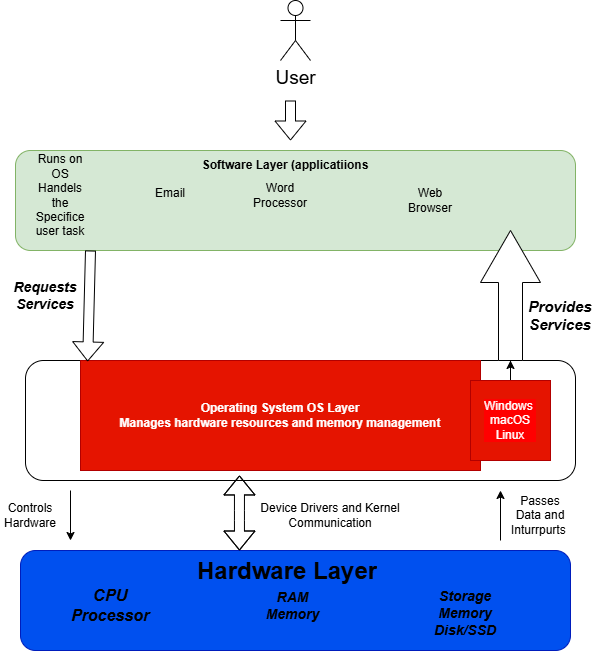

The diagram above was exported from draw.io. Its source (the exported page's mxGraphModel, read from the mxfile embedded in the PNG):
<mxGraphModel dx="1414" dy="777" grid="1" gridSize="10" guides="1" tooltips="1" connect="1" arrows="1" fold="1" page="1" pageScale="1" pageWidth="850" pageHeight="1100" math="0" shadow="0">
  <root>
    <mxCell id="0" />
    <mxCell id="1" parent="0" />
    <mxCell id="6u7EuX_1LbNOoiFWTG70-1" parent="1" style="rounded=1;whiteSpace=wrap;html=1;fillColor=#d5e8d4;strokeColor=#82b366;" value="" vertex="1">
      <mxGeometry height="100" width="560" x="155" y="170" as="geometry" />
    </mxCell>
    <mxCell id="6u7EuX_1LbNOoiFWTG70-2" parent="1" style="rounded=1;whiteSpace=wrap;html=1;labelBackgroundColor=#FF0000;" value="" vertex="1">
      <mxGeometry height="120" width="550" x="165" y="380" as="geometry" />
    </mxCell>
    <mxCell id="6u7EuX_1LbNOoiFWTG70-3" parent="1" style="rounded=1;whiteSpace=wrap;html=1;labelBackgroundColor=none;fillColor=#0050ef;fontColor=#ffffff;strokeColor=#001DBC;" value="" vertex="1">
      <mxGeometry height="100" width="550" x="160" y="570" as="geometry" />
    </mxCell>
    <mxCell id="6u7EuX_1LbNOoiFWTG70-7" parent="1" style="text;html=1;whiteSpace=wrap;strokeColor=none;fillColor=none;align=center;verticalAlign=middle;rounded=0;fontStyle=1" value="Software Layer (applicatiions" vertex="1">
      <mxGeometry height="30" width="430" x="210" y="170" as="geometry" />
    </mxCell>
    <mxCell id="6u7EuX_1LbNOoiFWTG70-8" parent="1" style="text;html=1;whiteSpace=wrap;strokeColor=none;fillColor=none;align=center;verticalAlign=middle;rounded=0;" value="Runs on OS&lt;div&gt;Handels the Specifice user task&lt;/div&gt;" vertex="1">
      <mxGeometry height="30" width="60" x="170" y="200" as="geometry" />
    </mxCell>
    <mxCell id="6u7EuX_1LbNOoiFWTG70-9" parent="1" style="shape=umlActor;verticalLabelPosition=bottom;verticalAlign=top;html=1;outlineConnect=0;" value="&lt;font style=&quot;font-size: 19px;&quot;&gt;User&lt;/font&gt;" vertex="1">
      <mxGeometry height="60" width="30" x="420" y="20" as="geometry" />
    </mxCell>
    <mxCell id="6u7EuX_1LbNOoiFWTG70-12" edge="1" parent="1" style="shape=flexArrow;endArrow=classic;html=1;rounded=0;" value="">
      <mxGeometry height="50" relative="1" width="50" as="geometry">
        <mxPoint x="430" y="120" as="sourcePoint" />
        <mxPoint x="430" y="160" as="targetPoint" />
      </mxGeometry>
    </mxCell>
    <mxCell id="6u7EuX_1LbNOoiFWTG70-13" parent="1" style="text;html=1;whiteSpace=wrap;strokeColor=none;fillColor=none;align=center;verticalAlign=middle;rounded=0;" value="Email&lt;div&gt;&lt;br&gt;&lt;/div&gt;" vertex="1">
      <mxGeometry height="30" width="60" x="280" y="205" as="geometry" />
    </mxCell>
    <mxCell id="6u7EuX_1LbNOoiFWTG70-14" parent="1" style="text;html=1;whiteSpace=wrap;strokeColor=none;fillColor=none;align=center;verticalAlign=middle;rounded=0;" value="Word Processor" vertex="1">
      <mxGeometry height="30" width="60" x="390" y="200" as="geometry" />
    </mxCell>
    <mxCell id="6u7EuX_1LbNOoiFWTG70-15" parent="1" style="text;html=1;whiteSpace=wrap;strokeColor=none;fillColor=none;align=center;verticalAlign=middle;rounded=0;" value="Web Browser" vertex="1">
      <mxGeometry height="30" width="60" x="540" y="205" as="geometry" />
    </mxCell>
    <mxCell id="6u7EuX_1LbNOoiFWTG70-16" parent="1" style="text;html=1;whiteSpace=wrap;strokeColor=#B20000;fillColor=#e51400;align=center;verticalAlign=middle;rounded=0;labelBackgroundColor=none;fontStyle=1;fontColor=#ffffff;" value="Operating System OS Layer&lt;div&gt;Manages hardware resources and memory management&lt;/div&gt;" vertex="1">
      <mxGeometry height="110" width="400" x="220" y="380" as="geometry" />
    </mxCell>
    <mxCell id="6u7EuX_1LbNOoiFWTG70-19" edge="1" parent="1" source="6u7EuX_1LbNOoiFWTG70-17" style="edgeStyle=orthogonalEdgeStyle;rounded=0;orthogonalLoop=1;jettySize=auto;html=1;" target="6u7EuX_1LbNOoiFWTG70-18" value="">
      <mxGeometry relative="1" as="geometry" />
    </mxCell>
    <mxCell id="6u7EuX_1LbNOoiFWTG70-17" parent="1" style="text;html=1;whiteSpace=wrap;strokeColor=#B20000;fillColor=#e51400;align=center;verticalAlign=middle;rounded=0;labelBackgroundColor=#FF0000;fontColor=#ffffff;" value="Windows&amp;nbsp;&lt;div&gt;macOS&lt;/div&gt;&lt;div&gt;Linux&lt;/div&gt;" vertex="1">
      <mxGeometry height="80" width="80" x="610" y="400" as="geometry" />
    </mxCell>
    <mxCell id="6u7EuX_1LbNOoiFWTG70-18" parent="1" style="shape=singleArrow;whiteSpace=wrap;html=1;arrowWidth=0.4;arrowSize=0.4;direction=north;" value="" vertex="1">
      <mxGeometry height="130" width="60" x="620" y="250" as="geometry" />
    </mxCell>
    <mxCell id="6u7EuX_1LbNOoiFWTG70-21" parent="1" style="text;html=1;whiteSpace=wrap;strokeColor=none;fillColor=none;align=center;verticalAlign=middle;rounded=0;fontStyle=3;fontSize=15;" value="Provides Services" vertex="1">
      <mxGeometry height="30" width="60" x="670" y="320" as="geometry" />
    </mxCell>
    <mxCell id="6u7EuX_1LbNOoiFWTG70-25" edge="1" parent="1" style="shape=flexArrow;endArrow=classic;html=1;rounded=0;entryX=0.113;entryY=0.008;entryDx=0;entryDy=0;entryPerimeter=0;" target="6u7EuX_1LbNOoiFWTG70-2" value="">
      <mxGeometry height="50" relative="1" width="50" as="geometry">
        <mxPoint x="230" y="270" as="sourcePoint" />
        <mxPoint x="280" y="220" as="targetPoint" />
      </mxGeometry>
    </mxCell>
    <mxCell id="6u7EuX_1LbNOoiFWTG70-26" parent="1" style="text;html=1;whiteSpace=wrap;strokeColor=none;fillColor=none;align=center;verticalAlign=middle;rounded=0;" value="&lt;font style=&quot;font-size: 14px;&quot;&gt;&lt;b&gt;&lt;i&gt;Requests Services&lt;/i&gt;&lt;/b&gt;&lt;/font&gt;" vertex="1">
      <mxGeometry height="30" width="60" x="155" y="300" as="geometry" />
    </mxCell>
    <mxCell id="6u7EuX_1LbNOoiFWTG70-28" edge="1" parent="1" style="shape=flexArrow;endArrow=classic;startArrow=classic;html=1;rounded=0;entryX=0.389;entryY=0.958;entryDx=0;entryDy=0;entryPerimeter=0;" target="6u7EuX_1LbNOoiFWTG70-2" value="">
      <mxGeometry height="100" relative="1" width="100" as="geometry">
        <Array as="points">
          <mxPoint x="378.95" y="540" />
          <mxPoint x="378.95" y="530" />
        </Array>
        <mxPoint x="378.95" y="570" as="sourcePoint" />
        <mxPoint x="475" y="500" as="targetPoint" />
      </mxGeometry>
    </mxCell>
    <mxCell id="6u7EuX_1LbNOoiFWTG70-30" parent="1" style="text;html=1;whiteSpace=wrap;strokeColor=none;fillColor=none;align=center;verticalAlign=middle;rounded=0;" value="Device Drivers and Kernel Communication" vertex="1">
      <mxGeometry height="30" width="180" x="380" y="520" as="geometry" />
    </mxCell>
    <mxCell id="6u7EuX_1LbNOoiFWTG70-31" edge="1" parent="1" style="endArrow=classic;html=1;rounded=0;" value="">
      <mxGeometry height="50" relative="1" width="50" as="geometry">
        <mxPoint x="640" y="560" as="sourcePoint" />
        <mxPoint x="640" y="510" as="targetPoint" />
      </mxGeometry>
    </mxCell>
    <mxCell id="6u7EuX_1LbNOoiFWTG70-33" parent="1" style="text;html=1;whiteSpace=wrap;strokeColor=none;fillColor=none;align=center;verticalAlign=middle;rounded=0;" value="Passes Data and Inturrpurts&amp;nbsp;" vertex="1">
      <mxGeometry height="70" width="60" x="650" y="500" as="geometry" />
    </mxCell>
    <mxCell id="6u7EuX_1LbNOoiFWTG70-36" edge="1" parent="1" style="endArrow=classic;html=1;rounded=0;" value="">
      <mxGeometry height="50" relative="1" width="50" as="geometry">
        <mxPoint x="210" y="510" as="sourcePoint" />
        <mxPoint x="210" y="560" as="targetPoint" />
      </mxGeometry>
    </mxCell>
    <mxCell id="6u7EuX_1LbNOoiFWTG70-37" parent="1" style="text;html=1;whiteSpace=wrap;strokeColor=none;fillColor=none;align=center;verticalAlign=middle;rounded=0;" value="Controls Hardware" vertex="1">
      <mxGeometry height="30" width="60" x="140" y="520" as="geometry" />
    </mxCell>
    <mxCell id="6u7EuX_1LbNOoiFWTG70-39" parent="1" style="text;html=1;whiteSpace=wrap;overflow=hidden;rounded=0;" value="&lt;h1 style=&quot;margin-top: 0px;&quot;&gt;Hardware Layer&lt;/h1&gt;" vertex="1">
      <mxGeometry height="40" width="185" x="335" y="570" as="geometry" />
    </mxCell>
    <mxCell id="6u7EuX_1LbNOoiFWTG70-41" parent="1" style="text;html=1;whiteSpace=wrap;strokeColor=none;fillColor=none;align=center;verticalAlign=middle;rounded=0;fontStyle=3;fontSize=16;" value="CPU&lt;div&gt;Processor&lt;/div&gt;" vertex="1">
      <mxGeometry height="30" width="60" x="220" y="610" as="geometry" />
    </mxCell>
    <mxCell id="6u7EuX_1LbNOoiFWTG70-42" parent="1" style="text;html=1;whiteSpace=wrap;strokeColor=none;fillColor=none;align=center;verticalAlign=middle;rounded=0;fontStyle=3;fontSize=14;" value="RAM&lt;div&gt;Memory&lt;/div&gt;" vertex="1">
      <mxGeometry height="30" width="135" x="365" y="610" as="geometry" />
    </mxCell>
    <mxCell id="6u7EuX_1LbNOoiFWTG70-43" parent="1" style="text;html=1;whiteSpace=wrap;strokeColor=none;fillColor=none;align=center;verticalAlign=middle;rounded=0;" value="&lt;b&gt;&lt;i&gt;&lt;font style=&quot;font-size: 14px;&quot;&gt;Storage Memory&lt;/font&gt;&lt;/i&gt;&lt;/b&gt;&lt;div&gt;&lt;b&gt;&lt;i&gt;&lt;font style=&quot;font-size: 14px;&quot;&gt;Disk/SSD&lt;/font&gt;&lt;/i&gt;&lt;/b&gt;&lt;/div&gt;" vertex="1">
      <mxGeometry height="55" width="90" x="560" y="605" as="geometry" />
    </mxCell>
  </root>
</mxGraphModel>